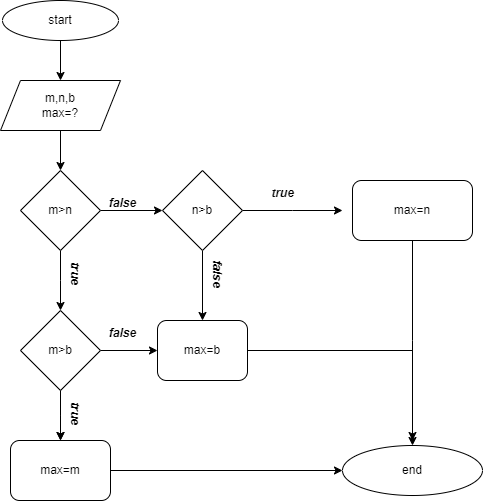

The diagram above was exported from draw.io. Its source (the exported page's mxGraphModel, read from the mxfile embedded in the PNG):
<mxGraphModel dx="1050" dy="534" grid="1" gridSize="10" guides="1" tooltips="1" connect="1" arrows="1" fold="1" page="1" pageScale="1" pageWidth="827" pageHeight="1169" math="0" shadow="0">
  <root>
    <mxCell id="0" />
    <mxCell id="1" parent="0" />
    <mxCell id="mhjEeWDt_Gv8bsbSqCVO-4" style="edgeStyle=orthogonalEdgeStyle;rounded=0;orthogonalLoop=1;jettySize=auto;html=1;" edge="1" parent="1" source="mhjEeWDt_Gv8bsbSqCVO-1" target="mhjEeWDt_Gv8bsbSqCVO-3">
      <mxGeometry relative="1" as="geometry" />
    </mxCell>
    <mxCell id="mhjEeWDt_Gv8bsbSqCVO-1" value="start" style="ellipse;whiteSpace=wrap;html=1;" vertex="1" parent="1">
      <mxGeometry x="20" y="30" width="116" height="40" as="geometry" />
    </mxCell>
    <mxCell id="mhjEeWDt_Gv8bsbSqCVO-6" style="edgeStyle=orthogonalEdgeStyle;rounded=0;orthogonalLoop=1;jettySize=auto;html=1;" edge="1" parent="1" source="mhjEeWDt_Gv8bsbSqCVO-3" target="mhjEeWDt_Gv8bsbSqCVO-5">
      <mxGeometry relative="1" as="geometry" />
    </mxCell>
    <mxCell id="mhjEeWDt_Gv8bsbSqCVO-3" value="m,n,b&lt;br&gt;max=?" style="shape=parallelogram;perimeter=parallelogramPerimeter;whiteSpace=wrap;html=1;fixedSize=1;" vertex="1" parent="1">
      <mxGeometry x="18" y="110" width="120" height="50" as="geometry" />
    </mxCell>
    <mxCell id="mhjEeWDt_Gv8bsbSqCVO-7" style="edgeStyle=orthogonalEdgeStyle;rounded=0;orthogonalLoop=1;jettySize=auto;html=1;" edge="1" parent="1" source="mhjEeWDt_Gv8bsbSqCVO-5">
      <mxGeometry relative="1" as="geometry">
        <mxPoint x="78" y="340" as="targetPoint" />
      </mxGeometry>
    </mxCell>
    <mxCell id="mhjEeWDt_Gv8bsbSqCVO-11" style="edgeStyle=orthogonalEdgeStyle;rounded=0;orthogonalLoop=1;jettySize=auto;html=1;" edge="1" parent="1" source="mhjEeWDt_Gv8bsbSqCVO-5" target="mhjEeWDt_Gv8bsbSqCVO-9">
      <mxGeometry relative="1" as="geometry" />
    </mxCell>
    <mxCell id="mhjEeWDt_Gv8bsbSqCVO-5" value="m&amp;gt;n" style="rhombus;whiteSpace=wrap;html=1;" vertex="1" parent="1">
      <mxGeometry x="38" y="200" width="80" height="80" as="geometry" />
    </mxCell>
    <mxCell id="mhjEeWDt_Gv8bsbSqCVO-17" style="edgeStyle=orthogonalEdgeStyle;rounded=0;orthogonalLoop=1;jettySize=auto;html=1;" edge="1" parent="1" source="mhjEeWDt_Gv8bsbSqCVO-8">
      <mxGeometry relative="1" as="geometry">
        <mxPoint x="78" y="470" as="targetPoint" />
      </mxGeometry>
    </mxCell>
    <mxCell id="mhjEeWDt_Gv8bsbSqCVO-19" style="edgeStyle=orthogonalEdgeStyle;rounded=0;orthogonalLoop=1;jettySize=auto;html=1;entryX=0;entryY=0.5;entryDx=0;entryDy=0;" edge="1" parent="1" source="mhjEeWDt_Gv8bsbSqCVO-8" target="mhjEeWDt_Gv8bsbSqCVO-18">
      <mxGeometry relative="1" as="geometry" />
    </mxCell>
    <mxCell id="mhjEeWDt_Gv8bsbSqCVO-20" value="" style="edgeStyle=orthogonalEdgeStyle;rounded=0;orthogonalLoop=1;jettySize=auto;html=1;" edge="1" parent="1" source="mhjEeWDt_Gv8bsbSqCVO-8">
      <mxGeometry relative="1" as="geometry">
        <mxPoint x="78" y="470" as="targetPoint" />
      </mxGeometry>
    </mxCell>
    <mxCell id="mhjEeWDt_Gv8bsbSqCVO-8" value="m&amp;gt;b" style="rhombus;whiteSpace=wrap;html=1;" vertex="1" parent="1">
      <mxGeometry x="38" y="340" width="80" height="80" as="geometry" />
    </mxCell>
    <mxCell id="mhjEeWDt_Gv8bsbSqCVO-13" style="edgeStyle=orthogonalEdgeStyle;rounded=0;orthogonalLoop=1;jettySize=auto;html=1;" edge="1" parent="1" source="mhjEeWDt_Gv8bsbSqCVO-9">
      <mxGeometry relative="1" as="geometry">
        <mxPoint x="360" y="240" as="targetPoint" />
      </mxGeometry>
    </mxCell>
    <mxCell id="mhjEeWDt_Gv8bsbSqCVO-23" style="edgeStyle=orthogonalEdgeStyle;rounded=0;orthogonalLoop=1;jettySize=auto;html=1;entryX=0.5;entryY=0;entryDx=0;entryDy=0;" edge="1" parent="1" source="mhjEeWDt_Gv8bsbSqCVO-9" target="mhjEeWDt_Gv8bsbSqCVO-18">
      <mxGeometry relative="1" as="geometry" />
    </mxCell>
    <mxCell id="mhjEeWDt_Gv8bsbSqCVO-9" value="n&amp;gt;b" style="rhombus;whiteSpace=wrap;html=1;" vertex="1" parent="1">
      <mxGeometry x="180" y="200" width="80" height="80" as="geometry" />
    </mxCell>
    <mxCell id="mhjEeWDt_Gv8bsbSqCVO-12" value="&lt;b&gt;&lt;i&gt;false&lt;/i&gt;&lt;/b&gt;" style="text;html=1;align=center;verticalAlign=middle;resizable=0;points=[];autosize=1;strokeColor=none;fillColor=none;" vertex="1" parent="1">
      <mxGeometry x="115" y="218" width="50" height="30" as="geometry" />
    </mxCell>
    <mxCell id="mhjEeWDt_Gv8bsbSqCVO-32" style="edgeStyle=orthogonalEdgeStyle;rounded=0;orthogonalLoop=1;jettySize=auto;html=1;" edge="1" parent="1" source="mhjEeWDt_Gv8bsbSqCVO-14">
      <mxGeometry relative="1" as="geometry">
        <mxPoint x="430" y="470" as="targetPoint" />
      </mxGeometry>
    </mxCell>
    <mxCell id="mhjEeWDt_Gv8bsbSqCVO-14" value="max=n" style="rounded=1;whiteSpace=wrap;html=1;" vertex="1" parent="1">
      <mxGeometry x="370" y="210" width="120" height="60" as="geometry" />
    </mxCell>
    <mxCell id="mhjEeWDt_Gv8bsbSqCVO-15" value="&lt;b&gt;&lt;i&gt;true&lt;/i&gt;&lt;/b&gt;" style="text;html=1;align=center;verticalAlign=middle;resizable=0;points=[];autosize=1;strokeColor=none;fillColor=none;rotation=90;" vertex="1" parent="1">
      <mxGeometry x="68" y="288" width="50" height="30" as="geometry" />
    </mxCell>
    <mxCell id="mhjEeWDt_Gv8bsbSqCVO-30" style="edgeStyle=orthogonalEdgeStyle;rounded=0;orthogonalLoop=1;jettySize=auto;html=1;" edge="1" parent="1" source="mhjEeWDt_Gv8bsbSqCVO-18" target="mhjEeWDt_Gv8bsbSqCVO-27">
      <mxGeometry relative="1" as="geometry" />
    </mxCell>
    <mxCell id="mhjEeWDt_Gv8bsbSqCVO-18" value="max=b" style="rounded=1;whiteSpace=wrap;html=1;" vertex="1" parent="1">
      <mxGeometry x="175" y="350" width="90" height="60" as="geometry" />
    </mxCell>
    <mxCell id="mhjEeWDt_Gv8bsbSqCVO-21" value="&lt;b&gt;&lt;i&gt;true&lt;/i&gt;&lt;/b&gt;" style="text;html=1;align=center;verticalAlign=middle;resizable=0;points=[];autosize=1;strokeColor=none;fillColor=none;rotation=90;" vertex="1" parent="1">
      <mxGeometry x="68" y="428" width="50" height="30" as="geometry" />
    </mxCell>
    <mxCell id="mhjEeWDt_Gv8bsbSqCVO-28" style="edgeStyle=orthogonalEdgeStyle;rounded=0;orthogonalLoop=1;jettySize=auto;html=1;" edge="1" parent="1" source="mhjEeWDt_Gv8bsbSqCVO-22" target="mhjEeWDt_Gv8bsbSqCVO-27">
      <mxGeometry relative="1" as="geometry" />
    </mxCell>
    <mxCell id="mhjEeWDt_Gv8bsbSqCVO-22" value="max=m" style="rounded=1;whiteSpace=wrap;html=1;" vertex="1" parent="1">
      <mxGeometry x="28" y="470" width="100" height="60" as="geometry" />
    </mxCell>
    <mxCell id="mhjEeWDt_Gv8bsbSqCVO-24" value="&lt;b&gt;&lt;i&gt;true&lt;/i&gt;&lt;/b&gt;" style="text;html=1;align=center;verticalAlign=middle;resizable=0;points=[];autosize=1;strokeColor=none;fillColor=none;" vertex="1" parent="1">
      <mxGeometry x="275" y="208" width="50" height="30" as="geometry" />
    </mxCell>
    <mxCell id="mhjEeWDt_Gv8bsbSqCVO-25" value="&lt;b&gt;&lt;i&gt;false&lt;/i&gt;&lt;/b&gt;" style="text;html=1;align=center;verticalAlign=middle;resizable=0;points=[];autosize=1;strokeColor=none;fillColor=none;rotation=90;" vertex="1" parent="1">
      <mxGeometry x="210" y="288" width="50" height="30" as="geometry" />
    </mxCell>
    <mxCell id="mhjEeWDt_Gv8bsbSqCVO-26" value="&lt;b&gt;&lt;i&gt;false&lt;/i&gt;&lt;/b&gt;" style="text;html=1;align=center;verticalAlign=middle;resizable=0;points=[];autosize=1;strokeColor=none;fillColor=none;" vertex="1" parent="1">
      <mxGeometry x="115" y="348" width="50" height="30" as="geometry" />
    </mxCell>
    <mxCell id="mhjEeWDt_Gv8bsbSqCVO-27" value="end" style="ellipse;whiteSpace=wrap;html=1;" vertex="1" parent="1">
      <mxGeometry x="360" y="475" width="140" height="50" as="geometry" />
    </mxCell>
  </root>
</mxGraphModel>